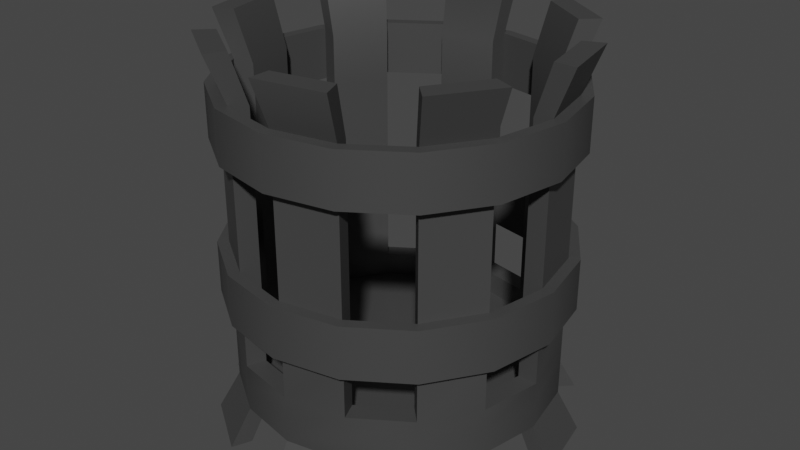 # Source: brazier2.blend  (saved by Blender 2.81.16; exported with 4.5.12 LTS)
import bpy
from mathutils import Matrix  # noqa: F401  (used for matrix-valued properties, if any)

bpy.ops.wm.read_factory_settings(use_empty=True)
scene = bpy.context.scene
scene.name = 'Scene'

# ---- collections
col_collection = bpy.data.collections.new('Collection'); scene.collection.children.link(col_collection)

# ---- materials (node trees are filled in below, after node groups)
mat_metal_001 = bpy.data.materials.new('Metal.001')
mat_metal_001.use_transparent_shadow = False

# ---- node groups
ng_auto_smooth = bpy.data.node_groups.new('Auto Smooth', 'GeometryNodeTree')
_s = ng_auto_smooth.interface.new_socket(name='Geometry', in_out='OUTPUT', socket_type='NodeSocketGeometry')
_s = ng_auto_smooth.interface.new_socket(name='Geometry', in_out='INPUT', socket_type='NodeSocketGeometry')
_s = ng_auto_smooth.interface.new_socket(name='Angle', in_out='INPUT', socket_type='NodeSocketFloat')
_s.subtype = 'ANGLE'
_s.min_value = 0.0
_s.max_value = 3.142
ng_auto_smooth.is_modifier = True
_N = ng_auto_smooth.nodes; _L = ng_auto_smooth.links
n0 = _N.new('NodeGroupOutput'); n0.name = 'Group Output'; n0.location = (480, -100)
n1 = _N.new('NodeGroupInput'); n1.name = 'Group Input'; n1.location = (-420, -300)
n2 = _N.new('NodeGroupInput'); n2.name = 'Group Input.001'; n2.location = (-60, -100)
n3 = _N.new('GeometryNodeSetShadeSmooth'); n3.name = 'Set Shade Smooth'; n3.location = (120, -100)
n3.domain = 'EDGE'
n4 = _N.new('GeometryNodeSetShadeSmooth'); n4.name = 'Set Shade Smooth.001'; n4.location = (300, -100)
n5 = _N.new('GeometryNodeInputMeshEdgeAngle'); n5.name = 'Edge Angle'; n5.location = (-420, -220)
n6 = _N.new('GeometryNodeInputEdgeSmooth'); n6.name = 'Is Edge Smooth'; n6.location = (-60, -160)
n7 = _N.new('GeometryNodeInputShadeSmooth'); n7.name = 'Is Face Smooth'; n7.location = (-240, -340)
n8 = _N.new('FunctionNodeBooleanMath'); n8.name = 'Boolean Math'; n8.location = (-60, -220)
n9 = _N.new('FunctionNodeCompare'); n9.name = 'Compare'; n9.location = (-240, -180)
n9.operation = 'LESS_EQUAL'
_L.new(n5.outputs[0], n9.inputs[0])
_L.new(n4.outputs[0], n0.inputs[0])
_L.new(n1.outputs[1], n9.inputs[1])
_L.new(n9.outputs[0], n8.inputs[0])
_L.new(n7.outputs[0], n8.inputs[1])
_L.new(n2.outputs[0], n3.inputs[0])
_L.new(n6.outputs[0], n3.inputs[1])
_L.new(n3.outputs[0], n4.inputs[0])
_L.new(n8.outputs[0], n3.inputs[2])
n0.is_active_output = True

# ---- material node trees
mat_metal_001.use_nodes = True; mat_metal_001.node_tree.nodes.clear()
_N = mat_metal_001.node_tree.nodes; _L = mat_metal_001.node_tree.links
n0 = _N.new('ShaderNodeOutputMaterial'); n0.name = 'Material Output'; n0.location = (300, 300)
n1 = _N.new('ShaderNodeBsdfPrincipled'); n1.name = 'Principled BSDF'; n1.location = (10, 300)
n1.distribution = 'GGX'
n1.subsurface_method = 'BURLEY'
n1.inputs[0].default_value = (0.05222, 0.05222, 0.05222, 1.0)
n1.inputs[3].default_value = 1.45
n1.inputs[27].default_value = (0.0, 0.0, 0.0, 1.0)
n1.inputs[28].default_value = 1.0
_L.new(n1.outputs[0], n0.inputs[0])
n0.is_active_output = True

# ---- world
world_world = bpy.data.worlds.new('World'); scene.world = world_world
world_world.use_nodes = True; world_world.node_tree.nodes.clear()
_N = world_world.node_tree.nodes; _L = world_world.node_tree.links
n0 = _N.new('ShaderNodeOutputWorld'); n0.name = 'World Output'; n0.location = (300, 300)
n1 = _N.new('ShaderNodeBackground'); n1.name = 'Background'; n1.location = (10, 300)
n1.inputs[0].default_value = (0.05088, 0.05088, 0.05088, 1.0)
_L.new(n1.outputs[0], n0.inputs[0])
n0.is_active_output = True
world_world.color = (0.05088, 0.05088, 0.05088)
world_world.use_sun_shadow = False
world_world.sun_shadow_jitter_overblur = 0.0

# ---- meshes
me_circle = bpy.data.meshes.new('Circle')
me_circle.from_pydata([(2.246e-08, 0.09512, -0.2982), (-0.1141, 0.09512, -0.2755), (-0.2109, 0.09512, -0.2109), (-0.2755, 0.09512, -0.1141), (-0.2982, 0.09512, 3.153e-08), (-0.2755, 0.09512, 0.1141), (-0.2109, 0.09512, 0.2109), (-0.1141, 0.09512, 0.2755), (-4.35e-08, 0.09512, 0.2982), (0.1141, 0.09512, 0.2755), (0.2109, 0.09512, 0.2109), (0.2755, 0.09512, 0.1141), (0.2982, 0.09512, 1.607e-08), (0.2755, 0.09512, -0.1141), (0.2109, 0.09512, -0.2109), (0.1141, 0.09512, -0.2755), (-0.1133, 0.1606, -0.2736), (1.757e-08, 0.1606, -0.2961), (-0.2094, 0.1606, -0.2094), (-0.2736, 0.1606, -0.1133), (-0.2961, 0.1606, 3.96e-08), (-0.2736, 0.1606, 0.1133), (-0.2094, 0.1606, 0.2094), (-0.1133, 0.1606, 0.2736), (-4.317e-08, 0.1606, 0.2961), (0.1133, 0.1606, 0.2736), (0.2094, 0.1606, 0.2094), (0.2736, 0.1606, 0.1133), (0.2961, 0.1606, 2.48e-08), (0.2736, 0.1606, -0.1133), (0.2094, 0.1606, -0.2094), (0.1133, 0.1606, -0.2736), (-0.159, 0.1606, -0.384), (0.0, 0.1606, -0.4156), (-0.2939, 0.1606, -0.2939), (-0.384, 0.1606, -0.159), (-0.4156, 0.1606, 3.922e-08), (-0.384, 0.1606, 0.159), (-0.2939, 0.1606, 0.2939), (-0.159, 0.1606, 0.384), (-6.275e-08, 0.1606, 0.4156), (0.159, 0.1606, 0.384), (0.2939, 0.1606, 0.2939), (0.384, 0.1606, 0.159), (0.4156, 0.1606, 1.61e-08), (0.384, 0.1606, -0.159), (0.2939, 0.1606, -0.2939), (0.159, 0.1606, -0.384), (-0.159, 0.2204, -0.384), (0.0, 0.2204, -0.4156), (-0.2939, 0.2204, -0.2939), (-0.384, 0.2204, -0.159), (-0.4156, 0.2204, 4.706e-08), (-0.384, 0.2204, 0.159), (-0.2939, 0.2204, 0.2939), (-0.159, 0.2204, 0.384), (-6.275e-08, 0.2204, 0.4156), (0.159, 0.2204, 0.384), (0.2939, 0.2204, 0.2939), (0.384, 0.2204, 0.159), (0.4156, 0.2204, 2.394e-08), (0.384, 0.2204, -0.159), (0.2939, 0.2204, -0.2939), (0.159, 0.2204, -0.384), (-0.1399, 0.2204, -0.3376), (9.139e-09, 0.2204, -0.3655), (-0.2584, 0.2204, -0.2584), (-0.3376, 0.2204, -0.1399), (-0.3655, 0.2204, 4.745e-08), (-0.3376, 0.2204, 0.1399), (-0.2584, 0.2204, 0.2584), (-0.1399, 0.2204, 0.3376), (-5.476e-08, 0.2204, 0.3655), (0.1399, 0.2204, 0.3376), (0.2584, 0.2204, 0.2584), (0.3376, 0.2204, 0.1399), (0.3655, 0.2204, 2.737e-08), (0.3376, 0.2204, -0.1399), (0.2584, 0.2204, -0.2584), (0.1399, 0.2204, -0.3376), (-0.1771, 1.008, -0.4275), (1.842e-09, 1.008, -0.4627), (-0.4275, 1.008, -0.1771), (-0.3272, 1.008, -0.3272), (-0.4275, 1.008, 0.1771), (-0.4627, 1.008, 1.533e-07), (-0.1771, 1.008, 0.4275), (-0.3272, 1.008, 0.3272), (0.1771, 1.008, 0.4275), (-6.802e-08, 1.008, 0.4627), (0.4275, 1.008, 0.1771), (0.3272, 1.008, 0.3272), (0.4275, 1.008, -0.1771), (0.4627, 1.008, 1.275e-07), (0.1771, 1.008, -0.4275), (0.3272, 1.008, -0.3272), (-0.1557, 1.008, -0.3759), (1.202e-08, 1.008, -0.4069), (-0.3759, 1.008, -0.1557), (-0.2877, 1.008, -0.2877), (-0.3759, 1.008, 0.1557), (-0.4069, 1.008, 1.537e-07), (-0.1557, 1.008, 0.3759), (-0.2877, 1.008, 0.2877), (0.1557, 1.008, 0.3759), (-5.912e-08, 1.008, 0.4069), (0.3759, 1.008, 0.1557), (0.2877, 1.008, 0.2877), (0.3759, 1.008, -0.1557), (0.4069, 1.008, 1.313e-07), (0.1557, 1.008, -0.3759), (0.2877, 1.008, -0.2877), (-0.2584, 0.3517, -0.2584), (-0.2584, 0.4831, -0.2584), (-0.2584, 0.6144, -0.2584), (-0.2584, 0.7457, -0.2584), (-0.2584, 0.8771, -0.2584), (-0.3376, 0.8771, -0.1399), (-0.3376, 0.7457, -0.1399), (-0.3376, 0.6144, -0.1399), (-0.3376, 0.4831, -0.1399), (-0.3376, 0.3517, -0.1399), (-0.2939, 0.3426, -0.2939), (-0.2939, 0.4785, -0.2939), (-0.2939, 0.6144, -0.2939), (-0.2939, 0.7503, -0.2939), (-0.2939, 0.8862, -0.2939), (-0.384, 0.8862, -0.159), (-0.384, 0.7503, -0.159), (-0.384, 0.6144, -0.159), (-0.384, 0.4785, -0.159), (-0.384, 0.3426, -0.159), (-0.384, 0.3426, 0.159), (-0.384, 0.4785, 0.159), (-0.384, 0.6144, 0.159), (-0.384, 0.7503, 0.159), (-0.384, 0.8862, 0.159), (-0.4156, 0.8862, 1.348e-07), (-0.4156, 0.7503, 1.17e-07), (-0.4156, 0.6144, 9.874e-08), (-0.4156, 0.4785, 8.132e-08), (-0.4156, 0.3426, 6.35e-08), (-0.3655, 0.3517, 6.467e-08), (-0.3655, 0.4831, 8.189e-08), (-0.3655, 0.6144, 9.912e-08), (-0.3655, 0.7457, 1.163e-07), (-0.3655, 0.8771, 1.336e-07), (-0.3376, 0.8771, 0.1399), (-0.3376, 0.7457, 0.1399), (-0.3376, 0.6144, 0.1399), (-0.3376, 0.4831, 0.1399), (-0.3376, 0.3517, 0.1399), (-0.159, 0.3426, 0.384), (-0.159, 0.4785, 0.384), (-0.159, 0.6144, 0.384), (-0.159, 0.7503, 0.384), (-0.159, 0.8862, 0.384), (-0.2939, 0.8862, 0.2939), (-0.2939, 0.7503, 0.2939), (-0.2939, 0.6144, 0.2939), (-0.2939, 0.4785, 0.2939), (-0.2939, 0.3426, 0.2939), (-0.2584, 0.3517, 0.2584), (-0.2584, 0.4831, 0.2584), (-0.2584, 0.6144, 0.2584), (-0.2584, 0.7457, 0.2584), (-0.2584, 0.8771, 0.2584), (-0.1399, 0.8771, 0.3376), (-0.1399, 0.7457, 0.3376), (-0.1399, 0.6144, 0.3376), (-0.1399, 0.4831, 0.3376), (-0.1399, 0.3517, 0.3376), (0.159, 0.3426, 0.384), (0.159, 0.4785, 0.384), (0.159, 0.6144, 0.384), (0.159, 0.7503, 0.384), (0.159, 0.8862, 0.384), (-6.193e-08, 0.8862, 0.4156), (-6.193e-08, 0.7503, 0.4156), (-6.275e-08, 0.6144, 0.4156), (-6.193e-08, 0.4785, 0.4156), (-6.193e-08, 0.3426, 0.4156), (-5.476e-08, 0.3517, 0.3655), (-5.476e-08, 0.4831, 0.3655), (-5.476e-08, 0.6144, 0.3655), (-5.476e-08, 0.7457, 0.3655), (-5.476e-08, 0.8771, 0.3655), (0.1399, 0.8771, 0.3376), (0.1399, 0.7457, 0.3376), (0.1399, 0.6144, 0.3376), (0.1399, 0.4831, 0.3376), (0.1399, 0.3517, 0.3376), (0.384, 0.3426, 0.159), (0.384, 0.4785, 0.159), (0.384, 0.6144, 0.159), (0.384, 0.7503, 0.159), (0.384, 0.8862, 0.159), (0.2939, 0.8862, 0.2939), (0.2939, 0.7503, 0.2939), (0.2939, 0.6144, 0.2939), (0.2939, 0.4785, 0.2939), (0.2939, 0.3426, 0.2939), (0.2584, 0.3517, 0.2584), (0.2584, 0.4831, 0.2584), (0.2584, 0.6144, 0.2584), (0.2584, 0.7457, 0.2584), (0.2584, 0.8771, 0.2584), (0.3376, 0.8771, 0.1399), (0.3376, 0.7457, 0.1399), (0.3376, 0.6144, 0.1399), (0.3376, 0.4831, 0.1399), (0.3376, 0.3517, 0.1399), (0.4156, 0.3426, 3.873e-08), (0.4156, 0.4785, 5.655e-08), (0.4156, 0.6144, 7.561e-08), (0.4156, 0.7503, 9.22e-08), (0.4156, 0.8862, 1.1e-07), (0.3655, 0.8771, 1.135e-07), (0.3655, 0.7457, 9.626e-08), (0.3655, 0.6144, 7.904e-08), (0.3655, 0.4831, 6.182e-08), (0.3655, 0.3517, 4.459e-08), (0.3376, 0.3517, -0.1399), (0.3376, 0.4831, -0.1399), (0.3376, 0.6144, -0.1399), (0.3376, 0.7457, -0.1399), (0.3376, 0.8771, -0.1399), (0.384, 0.8862, -0.159), (0.384, 0.7503, -0.159), (0.384, 0.6144, -0.159), (0.384, 0.4785, -0.159), (0.384, 0.3426, -0.159), (0.2939, 0.3426, -0.2939), (0.2939, 0.4785, -0.2939), (0.2939, 0.6144, -0.2939), (0.2939, 0.7503, -0.2939), (0.2939, 0.8862, -0.2939), (0.2584, 0.8771, -0.2584), (0.2584, 0.7457, -0.2584), (0.2584, 0.6144, -0.2584), (0.2584, 0.4831, -0.2584), (0.2584, 0.3517, -0.2584), (0.1399, 0.3517, -0.3376), (0.1399, 0.4831, -0.3376), (0.1399, 0.6144, -0.3376), (0.1399, 0.7457, -0.3376), (0.1399, 0.8771, -0.3376), (0.159, 0.8862, -0.384), (0.159, 0.7503, -0.384), (0.159, 0.6144, -0.384), (0.159, 0.4785, -0.384), (0.159, 0.3426, -0.384), (-0.1399, 0.3517, -0.3376), (-0.1399, 0.4831, -0.3376), (-0.1399, 0.6144, -0.3376), (-0.1399, 0.7457, -0.3376), (-0.1399, 0.8771, -0.3376), (-0.159, 0.8862, -0.384), (-0.159, 0.7503, -0.384), (-0.159, 0.6144, -0.384), (-0.159, 0.4785, -0.384), (-0.159, 0.3426, -0.384), (0.0, 0.3426, -0.4156), (0.0, 0.4785, -0.4156), (0.0, 0.6144, -0.4156), (0.0, 0.7503, -0.4156), (0.0, 0.8862, -0.4156), (9.139e-09, 0.8771, -0.3655), (9.139e-09, 0.7457, -0.3655), (9.139e-09, 0.6144, -0.3655), (9.139e-09, 0.4831, -0.3655), (9.139e-09, 0.3517, -0.3655), (-0.3143, 0.3426, -0.3143), (-0.3143, 0.4785, -0.3143), (-0.3143, 0.7503, -0.3143), (-0.3143, 0.8862, -0.3143), (-0.4107, 0.8862, -0.1701), (-0.4107, 0.7503, -0.1701), (-0.4107, 0.4785, -0.1701), (-0.4107, 0.3426, -0.1701), (-0.4107, 0.3426, 0.1701), (-0.4107, 0.4785, 0.1701), (-0.4107, 0.7503, 0.1701), (-0.4107, 0.8862, 0.1701), (-0.4445, 0.8862, 1.348e-07), (-0.4445, 0.7503, 1.17e-07), (-0.4445, 0.4785, 8.132e-08), (-0.4445, 0.3426, 6.35e-08), (-0.1701, 0.3426, 0.4107), (-0.1701, 0.4785, 0.4107), (-0.1701, 0.7503, 0.4107), (-0.1701, 0.8862, 0.4107), (-0.3143, 0.8862, 0.3143), (-0.3143, 0.7503, 0.3143), (-0.3143, 0.4785, 0.3143), (-0.3143, 0.3426, 0.3143), (0.1701, 0.3426, 0.4107), (0.1701, 0.4785, 0.4107), (0.1701, 0.7503, 0.4107), (0.1701, 0.8862, 0.4107), (-6.193e-08, 0.8862, 0.4445), (-6.193e-08, 0.7503, 0.4445), (-6.193e-08, 0.4785, 0.4445), (-6.193e-08, 0.3426, 0.4445), (0.4107, 0.3426, 0.1701), (0.4107, 0.4785, 0.1701), (0.4107, 0.7503, 0.1701), (0.4107, 0.8862, 0.1701), (0.3143, 0.8862, 0.3143), (0.3143, 0.7503, 0.3143), (0.3143, 0.4785, 0.3143), (0.3143, 0.3426, 0.3143), (0.4445, 0.3426, 3.873e-08), (0.4445, 0.4785, 5.655e-08), (0.4445, 0.7503, 9.22e-08), (0.4445, 0.8862, 1.1e-07), (0.4107, 0.8862, -0.1701), (0.4107, 0.7503, -0.1701), (0.4107, 0.4785, -0.1701), (0.4107, 0.3426, -0.1701), (0.3143, 0.3426, -0.3143), (0.3143, 0.4785, -0.3143), (0.3143, 0.7503, -0.3143), (0.3143, 0.8862, -0.3143), (0.1701, 0.8862, -0.4107), (0.1701, 0.7503, -0.4107), (0.1701, 0.4785, -0.4107), (0.1701, 0.3426, -0.4107), (-0.1701, 0.8862, -0.4107), (-0.1701, 0.7503, -0.4107), (-0.1701, 0.4785, -0.4107), (-0.1701, 0.3426, -0.4107), (6.193e-09, 0.3426, -0.4445), (6.193e-09, 0.4785, -0.4445), (6.193e-09, 0.7503, -0.4445), (6.193e-09, 0.8862, -0.4445), (-0.159, 0.09512, -0.384), (0.0, 0.09512, -0.4156), (-0.2939, 0.09512, -0.2939), (-0.384, 0.09512, -0.159), (-0.4156, 0.09512, 3.064e-08), (-0.384, 0.09512, 0.159), (-0.2939, 0.09512, 0.2939), (-0.159, 0.09512, 0.384), (-6.275e-08, 0.09512, 0.4156), (0.159, 0.09512, 0.384), (0.2939, 0.09512, 0.2939), (0.384, 0.09512, 0.159), (0.4156, 0.09512, 7.518e-09), (0.384, 0.09512, -0.159), (0.2939, 0.09512, -0.2939), (0.159, 0.09512, -0.384), (-0.159, 0.09512, -0.384), (0.0, 0.09512, -0.4156), (-0.384, 0.09512, -0.159), (-0.2939, 0.09512, -0.2939), (-0.384, 0.09512, 0.159), (-0.4156, 0.09512, 3.064e-08), (-0.159, 0.09512, 0.384), (-0.2939, 0.09512, 0.2939), (0.159, 0.09512, 0.384), (-6.275e-08, 0.09512, 0.4156), (0.384, 0.09512, 0.159), (0.2939, 0.09512, 0.2939), (0.384, 0.09512, -0.159), (0.4156, 0.09512, 7.518e-09), (0.159, 0.09512, -0.384), (0.2939, 0.09512, -0.2939), (-0.1407, 0.09512, -0.3396), (8.76e-09, 0.09512, -0.3675), (-0.3396, 0.09512, -0.1407), (-0.2599, 0.09512, -0.2599), (-0.3396, 0.09512, 0.1407), (-0.3675, 0.09512, 3.1e-08), (-0.1407, 0.09512, 0.3396), (-0.2599, 0.09512, 0.2599), (0.1407, 0.09512, 0.3396), (-5.509e-08, 0.09512, 0.3675), (0.3396, 0.09512, 0.1407), (0.2599, 0.09512, 0.2599), (0.3396, 0.09512, -0.1407), (0.3675, 0.09512, 1.08e-08), (0.1407, 0.09512, -0.3396), (0.2599, 0.09512, -0.2599), (-0.1802, -0.003365, -0.435), (2.879e-09, -0.003365, -0.4708), (-0.435, -0.003365, -0.1802), (-0.3329, -0.003365, -0.3329), (-0.435, -0.003366, 0.1802), (-0.4708, -0.003365, 2.106e-08), (-0.1802, -0.003366, 0.435), (-0.3329, -0.003366, 0.3329), (0.1802, -0.003366, 0.435), (-6.821e-08, -0.003366, 0.4708), (0.435, -0.003366, 0.1802), (0.3329, -0.003366, 0.3329), (0.435, -0.003365, -0.1802), (0.4708, -0.003365, -5.13e-09), (0.1802, -0.003365, -0.435), (0.3329, -0.003365, -0.3329), (-0.1593, -0.003365, -0.3847), (1.28e-08, -0.003365, -0.4164), (-0.3847, -0.003365, -0.1593), (-0.2944, -0.003365, -0.2944), (-0.3847, -0.003366, 0.1593), (-0.4164, -0.003365, 2.148e-08), (-0.1593, -0.003366, 0.3847), (-0.2944, -0.003366, 0.2944), (0.1593, -0.003366, 0.3847), (-5.953e-08, -0.003366, 0.4164), (0.3847, -0.003366, 0.1593), (0.2944, -0.003366, 0.2944), (0.3847, -0.003365, -0.1593), (0.4164, -0.003365, -1.409e-09), (0.1593, -0.003365, -0.3847), (0.2944, -0.003365, -0.2944), (-0.1771, 1.008, -0.4275), (1.842e-09, 1.008, -0.4627), (-0.4275, 1.008, -0.1771), (-0.3272, 1.008, -0.3272), (-0.4275, 1.008, 0.1771), (-0.4627, 1.008, 1.533e-07), (-0.1771, 1.008, 0.4275), (-0.3272, 1.008, 0.3272), (0.1771, 1.008, 0.4275), (-6.802e-08, 1.008, 0.4627), (0.4275, 1.008, 0.1771), (0.3272, 1.008, 0.3272), (0.4275, 1.008, -0.1771), (0.4627, 1.008, 1.275e-07), (0.1771, 1.008, -0.4275), (0.3272, 1.008, -0.3272), (-0.1557, 1.008, -0.3759), (1.202e-08, 1.008, -0.4069), (-0.3759, 1.008, -0.1557), (-0.2877, 1.008, -0.2877), (-0.3759, 1.008, 0.1557), (-0.4069, 1.008, 1.537e-07), (-0.1557, 1.008, 0.3759), (-0.2877, 1.008, 0.2877), (0.1557, 1.008, 0.3759), (-5.912e-08, 1.008, 0.4069), (0.3759, 1.008, 0.1557), (0.2877, 1.008, 0.2877), (0.3759, 1.008, -0.1557), (0.4069, 1.008, 1.313e-07), (0.1557, 1.008, -0.3759), (0.2877, 1.008, -0.2877), (-0.1399, 0.1606, -0.3376), (9.139e-09, 0.1606, -0.3655), (-0.2584, 0.1606, -0.2584), (-0.3376, 0.1606, -0.1399), (-0.3655, 0.1606, 3.96e-08), (-0.3376, 0.1606, 0.1399), (-0.2584, 0.1606, 0.2584), (-0.1399, 0.1606, 0.3376), (-5.476e-08, 0.1606, 0.3655), (0.1399, 0.1606, 0.3376), (0.2584, 0.1606, 0.2584), (0.3376, 0.1606, 0.1399), (0.3655, 0.1606, 1.953e-08), (0.3376, 0.1606, -0.1399), (0.2584, 0.1606, -0.2584), (0.1399, 0.1606, -0.3376), (-0.1407, 0.09512, -0.3396), (8.76e-09, 0.09512, -0.3675), (-0.2599, 0.09512, -0.2599), (-0.3396, 0.09512, -0.1407), (-0.3675, 0.09512, 3.1e-08), (-0.3396, 0.09512, 0.1407), (-0.2599, 0.09512, 0.2599), (-0.1407, 0.09512, 0.3396), (-5.509e-08, 0.09512, 0.3675), (0.1407, 0.09512, 0.3396), (0.2599, 0.09512, 0.2599), (0.3396, 0.09512, 0.1407), (0.3675, 0.09512, 1.08e-08), (0.3396, 0.09512, -0.1407), (0.2599, 0.09512, -0.2599), (0.1407, 0.09512, -0.3396)], [], [(1, 0, 15, 14, 13, 12, 11, 10, 9, 8, 7, 6, 5, 4, 3, 2), (16, 18, 19, 20, 21, 22, 23, 24, 25, 26, 27, 28, 29, 30, 31, 17), (340, 341, 37, 36), (348, 349, 45, 44), (341, 342, 38, 37), (349, 350, 46, 45), (342, 343, 39, 38), (350, 351, 47, 46), (343, 344, 40, 39), (337, 336, 32, 33), (351, 337, 33, 47), (344, 345, 41, 40), (336, 338, 34, 32), (345, 346, 42, 41), (338, 339, 35, 34), (346, 347, 43, 42), (339, 340, 36, 35), (347, 348, 44, 43), (450, 448, 64, 66), (38, 39, 55, 54), (463, 462, 78, 79), (448, 449, 65, 64), (37, 38, 54, 53), (462, 461, 77, 78), (36, 37, 53, 52), (461, 460, 76, 77), (35, 36, 52, 51), (460, 459, 75, 76), (34, 35, 51, 50), (459, 458, 74, 75), (47, 33, 49, 63), (32, 34, 50, 48), (458, 457, 73, 74), (46, 47, 63, 62), (267, 266, 417, 433), (66, 64, 48, 50), (157, 156, 422, 423), (68, 67, 51, 52), (237, 236, 431, 447), (70, 69, 53, 54), (257, 256, 432, 416), (72, 71, 55, 56), (227, 226, 444, 428), (74, 73, 57, 58), (117, 116, 435, 434), (76, 75, 59, 60), (137, 136, 420, 421), (78, 77, 61, 62), (217, 216, 429, 445), (65, 79, 63, 49), (449, 463, 79, 65), (39, 40, 56, 55), (451, 450, 66, 67), (40, 41, 57, 56), (452, 451, 67, 68), (41, 42, 58, 57), (453, 452, 68, 69), (42, 43, 59, 58), (454, 453, 69, 70), (43, 44, 60, 59), (455, 454, 70, 71), (44, 45, 61, 60), (456, 455, 71, 72), (45, 46, 62, 61), (457, 456, 72, 73), (33, 32, 48, 49), (96, 97, 81, 80), (98, 99, 83, 82), (100, 101, 85, 84), (102, 103, 87, 86), (104, 105, 89, 88), (106, 107, 91, 90), (108, 109, 93, 92), (110, 111, 95, 94), (147, 146, 437, 436), (247, 246, 446, 430), (116, 126, 419, 435), (177, 176, 424, 425), (127, 117, 434, 418), (167, 166, 439, 438), (146, 137, 421, 437), (197, 196, 426, 427), (136, 147, 436, 420), (187, 186, 441, 440), (166, 157, 423, 439), (216, 227, 428, 429), (156, 167, 438, 422), (207, 206, 443, 442), (186, 177, 425, 441), (266, 257, 416, 417), (236, 247, 430, 431), (176, 187, 440, 424), (226, 217, 445, 444), (206, 197, 427, 443), (126, 127, 418, 419), (256, 267, 433, 432), (196, 207, 442, 426), (246, 237, 447, 446), (50, 51, 131, 122), (181, 172, 296, 303), (123, 130, 129, 124), (124, 129, 128, 125), (127, 126, 275, 276), (51, 67, 121, 131), (131, 121, 120, 130), (130, 120, 119, 129), (129, 119, 118, 128), (128, 118, 117, 127), (66, 50, 122, 112), (112, 122, 123, 113), (113, 123, 124, 114), (114, 124, 125, 115), (115, 125, 126, 116), (67, 66, 112, 121), (121, 112, 113, 120), (120, 113, 114, 119), (119, 114, 115, 118), (118, 115, 116, 117), (53, 69, 151, 132), (132, 151, 150, 133), (133, 150, 149, 134), (134, 149, 148, 135), (135, 148, 147, 136), (68, 52, 141, 142), (142, 141, 140, 143), (143, 140, 139, 144), (144, 139, 138, 145), (145, 138, 137, 146), (69, 68, 142, 151), (151, 142, 143, 150), (150, 143, 144, 149), (149, 144, 145, 148), (148, 145, 146, 147), (52, 53, 132, 141), (140, 133, 134, 139), (139, 134, 135, 138), (133, 140, 286, 281), (55, 71, 171, 152), (152, 171, 170, 153), (153, 170, 169, 154), (154, 169, 168, 155), (155, 168, 167, 156), (70, 54, 161, 162), (162, 161, 160, 163), (163, 160, 159, 164), (164, 159, 158, 165), (165, 158, 157, 166), (71, 70, 162, 171), (171, 162, 163, 170), (170, 163, 164, 169), (169, 164, 165, 168), (168, 165, 166, 167), (54, 55, 152, 161), (160, 153, 154, 159), (159, 154, 155, 158), (125, 128, 277, 274), (57, 73, 191, 172), (172, 191, 190, 173), (173, 190, 189, 174), (174, 189, 188, 175), (175, 188, 187, 176), (72, 56, 181, 182), (182, 181, 180, 183), (183, 180, 179, 184), (184, 179, 178, 185), (185, 178, 177, 186), (73, 72, 182, 191), (191, 182, 183, 190), (190, 183, 184, 189), (189, 184, 185, 188), (188, 185, 186, 187), (56, 57, 172, 181), (180, 173, 174, 179), (179, 174, 175, 178), (141, 132, 280, 287), (59, 75, 211, 192), (192, 211, 210, 193), (193, 210, 209, 194), (194, 209, 208, 195), (195, 208, 207, 196), (74, 58, 201, 202), (202, 201, 200, 203), (203, 200, 199, 204), (204, 199, 198, 205), (205, 198, 197, 206), (75, 74, 202, 211), (211, 202, 203, 210), (210, 203, 204, 209), (209, 204, 205, 208), (208, 205, 206, 207), (58, 59, 192, 201), (200, 193, 194, 199), (199, 194, 195, 198), (130, 123, 273, 278), (77, 76, 221, 222), (222, 221, 220, 223), (223, 220, 219, 224), (224, 219, 218, 225), (225, 218, 217, 226), (60, 61, 231, 212), (257, 266, 335, 328), (213, 230, 229, 214), (214, 229, 228, 215), (314, 315, 307, 306), (76, 60, 212, 221), (221, 212, 213, 220), (220, 213, 214, 219), (219, 214, 215, 218), (218, 215, 216, 217), (61, 77, 222, 231), (231, 222, 223, 230), (230, 223, 224, 229), (229, 224, 225, 228), (228, 225, 226, 227), (79, 78, 241, 242), (242, 241, 240, 243), (243, 240, 239, 244), (244, 239, 238, 245), (245, 238, 237, 246), (62, 63, 251, 232), (233, 250, 249, 234), (234, 249, 248, 235), (122, 131, 279, 272), (63, 79, 242, 251), (251, 242, 243, 250), (250, 243, 244, 249), (249, 244, 245, 248), (248, 245, 246, 247), (78, 62, 232, 241), (241, 232, 233, 240), (240, 233, 234, 239), (239, 234, 235, 238), (238, 235, 236, 237), (64, 65, 271, 252), (252, 271, 270, 253), (253, 270, 269, 254), (254, 269, 268, 255), (255, 268, 267, 256), (49, 48, 261, 262), (263, 260, 259, 264), (264, 259, 258, 265), (265, 258, 329, 334), (48, 64, 252, 261), (261, 252, 253, 260), (260, 253, 254, 259), (259, 254, 255, 258), (258, 255, 256, 257), (65, 49, 262, 271), (271, 262, 263, 270), (270, 263, 264, 269), (269, 264, 265, 268), (268, 265, 266, 267), (272, 279, 278, 273), (274, 277, 276, 275), (287, 280, 281, 286), (285, 282, 283, 284), (295, 288, 289, 294), (293, 290, 291, 292), (303, 296, 297, 302), (301, 298, 299, 300), (311, 304, 305, 310), (309, 306, 307, 308), (312, 319, 318, 313), (314, 317, 316, 315), (320, 327, 326, 321), (322, 325, 324, 323), (332, 331, 330, 333), (334, 329, 328, 335), (173, 180, 302, 297), (138, 135, 282, 285), (136, 137, 284, 283), (178, 175, 298, 301), (176, 177, 300, 299), (232, 251, 327, 320), (250, 233, 321, 326), (233, 232, 231, 230), (235, 248, 325, 322), (322, 323, 316, 317), (215, 314, 306, 195), (247, 236, 323, 324), (235, 322, 317, 228), (309, 308, 299, 298), (321, 233, 230, 318), (161, 152, 288, 295), (320, 321, 318, 319), (153, 160, 294, 289), (201, 192, 304, 311), (232, 320, 319, 231), (193, 200, 310, 305), (158, 155, 290, 293), (156, 157, 292, 291), (198, 195, 306, 309), (213, 212, 192, 193), (212, 231, 319, 312), (196, 197, 308, 307), (313, 213, 193, 305), (230, 213, 313, 318), (262, 261, 331, 332), (312, 313, 305, 304), (260, 263, 333, 330), (215, 228, 317, 314), (212, 312, 304, 192), (198, 309, 298, 175), (227, 216, 315, 316), (315, 216, 196, 307), (216, 215, 195, 196), (308, 197, 176, 299), (197, 198, 175, 176), (323, 236, 227, 316), (236, 235, 228, 227), (262, 332, 327, 251), (332, 333, 326, 327), (333, 263, 250, 326), (263, 262, 251, 250), (260, 330, 273, 123), (330, 331, 272, 273), (331, 261, 122, 272), (261, 260, 123, 122), (141, 287, 279, 131), (287, 286, 278, 279), (286, 140, 130, 278), (140, 141, 131, 130), (161, 295, 280, 132), (295, 294, 281, 280), (294, 160, 133, 281), (160, 161, 132, 133), (181, 303, 288, 152), (303, 302, 289, 288), (302, 180, 153, 289), (180, 181, 152, 153), (201, 311, 296, 172), (311, 310, 297, 296), (310, 200, 173, 297), (200, 201, 172, 173), (178, 301, 290, 155), (301, 300, 291, 290), (300, 177, 156, 291), (177, 178, 155, 156), (158, 293, 282, 135), (293, 292, 283, 282), (292, 157, 136, 283), (157, 158, 135, 136), (138, 285, 277, 128), (285, 284, 276, 277), (284, 137, 127, 276), (137, 138, 128, 127), (257, 328, 275, 126), (328, 329, 274, 275), (329, 258, 125, 274), (258, 257, 126, 125), (265, 334, 325, 248), (334, 335, 324, 325), (335, 266, 247, 324), (266, 265, 248, 247), (477, 349, 364, 380), (464, 466, 338, 336), (466, 467, 370, 371), (467, 468, 340, 339), (348, 476, 381, 365), (469, 470, 342, 341), (478, 479, 382, 383), (471, 472, 344, 343), (475, 347, 362, 378), (473, 474, 346, 345), (347, 346, 363, 362), (475, 476, 348, 347), (465, 464, 368, 369), (477, 478, 350, 349), (346, 474, 379, 363), (479, 465, 337, 351), (369, 368, 400, 401), (372, 356, 388, 404), (366, 367, 399, 398), (357, 373, 405, 389), (364, 365, 397, 396), (370, 354, 386, 402), (362, 363, 395, 394), (355, 371, 403, 387), (349, 348, 365, 364), (337, 465, 369, 353), (350, 478, 383, 367), (336, 337, 353, 352), (464, 336, 352, 368), (468, 469, 372, 373), (479, 351, 366, 382), (351, 350, 367, 366), (338, 466, 371, 355), (339, 338, 355, 354), (467, 339, 354, 370), (470, 471, 374, 375), (340, 468, 373, 357), (469, 341, 356, 372), (341, 340, 357, 356), (472, 473, 376, 377), (342, 470, 375, 359), (471, 343, 358, 374), (343, 342, 359, 358), (474, 475, 378, 379), (344, 472, 377, 361), (345, 344, 361, 360), (473, 345, 360, 376), (476, 477, 380, 381), (401, 400, 384, 385), (403, 402, 386, 387), (405, 404, 388, 389), (407, 406, 390, 391), (409, 408, 392, 393), (411, 410, 394, 395), (413, 412, 396, 397), (415, 414, 398, 399), (359, 375, 407, 391), (371, 370, 402, 403), (374, 358, 390, 406), (373, 372, 404, 405), (361, 377, 409, 393), (375, 374, 406, 407), (376, 360, 392, 408), (377, 376, 408, 409), (363, 379, 411, 395), (379, 378, 410, 411), (352, 353, 385, 384), (378, 362, 394, 410), (381, 380, 412, 413), (354, 355, 387, 386), (365, 381, 413, 397), (383, 382, 414, 415), (356, 357, 389, 388), (380, 364, 396, 412), (353, 369, 401, 385), (358, 359, 391, 390), (367, 383, 415, 399), (368, 352, 384, 400), (360, 361, 393, 392), (382, 366, 398, 414), (80, 81, 417, 416), (82, 83, 419, 418), (84, 85, 421, 420), (86, 87, 423, 422), (88, 89, 425, 424), (90, 91, 427, 426), (92, 93, 429, 428), (94, 95, 431, 430), (97, 96, 432, 433), (99, 98, 434, 435), (101, 100, 436, 437), (103, 102, 438, 439), (105, 104, 440, 441), (107, 106, 442, 443), (109, 108, 444, 445), (111, 110, 446, 447), (96, 80, 416, 432), (81, 97, 433, 417), (83, 99, 435, 419), (98, 82, 418, 434), (85, 101, 437, 421), (100, 84, 420, 436), (87, 103, 439, 423), (102, 86, 422, 438), (89, 105, 441, 425), (104, 88, 424, 440), (91, 107, 443, 427), (106, 90, 426, 442), (93, 109, 445, 429), (108, 92, 428, 444), (95, 111, 447, 431), (110, 94, 430, 446), (16, 17, 449, 448), (18, 16, 448, 450), (19, 18, 450, 451), (20, 19, 451, 452), (21, 20, 452, 453), (22, 21, 453, 454), (23, 22, 454, 455), (24, 23, 455, 456), (25, 24, 456, 457), (26, 25, 457, 458), (27, 26, 458, 459), (28, 27, 459, 460), (29, 28, 460, 461), (30, 29, 461, 462), (31, 30, 462, 463), (17, 31, 463, 449), (0, 1, 464, 465), (1, 2, 466, 464), (2, 3, 467, 466), (3, 4, 468, 467), (4, 5, 469, 468), (5, 6, 470, 469), (6, 7, 471, 470), (7, 8, 472, 471), (8, 9, 473, 472), (9, 10, 474, 473), (10, 11, 475, 474), (11, 12, 476, 475), (12, 13, 477, 476), (13, 14, 478, 477), (14, 15, 479, 478), (15, 0, 465, 479)])
me_circle.polygons.foreach_set('use_smooth', [True] * 498)
_uv = me_circle.uv_layers.new(name='UVMap')
_uv.uv.foreach_set('vector', [0.0, 0.0, 0.0, 0.0, 0.0, 0.0, 0.0, 0.0, 0.0, 0.0, 0.0, 0.0, 0.0, 0.0, 0.0, 0.0, 0.0, 0.0, 0.0, 0.0, 0.0, 0.0, 0.0, 0.0, 0.0, 0.0, 0.0, 0.0, 0.0, 0.0, 0.0, 0.0, 0.0, 0.0, 0.0, 0.0, 0.0, 0.0, 0.0, 0.0, 0.0, 0.0, 0.0, 0.0, 0.0, 0.0, 0.0, 0.0, 0.0, 0.0, 0.0, 0.0, 0.0, 0.0, 0.0, 0.0, 0.0, 0.0, 0.0, 0.0, 0.0, 0.0, 0.0, 0.0, 0.0, 0.0, 0.0, 0.0, 0.0, 0.0, 0.0, 0.0, 0.0, 0.0, 0.0, 0.0, 0.0, 0.0, 0.0, 0.0, 0.0, 0.0, 0.0, 0.0, 0.0, 0.0, 0.0, 0.0, 0.0, 0.0, 0.0, 0.0, 0.0, 0.0, 0.0, 0.0, 0.0, 0.0, 0.0, 0.0, 0.0, 0.0, 0.0, 0.0, 0.0, 0.0, 0.0, 0.0, 0.0, 0.0, 0.0, 0.0, 0.0, 0.0, 0.0, 0.0, 0.0, 0.0, 0.0, 0.0, 0.0, 0.0, 0.0, 0.0, 0.0, 0.0, 0.0, 0.0, 0.0, 0.0, 0.0, 0.0, 0.0, 0.0, 0.0, 0.0, 0.0, 0.0, 0.0, 0.0, 0.0, 0.0, 0.0, 0.0, 0.0, 0.0, 0.0, 0.0, 0.0, 0.0, 0.0, 0.0, 0.0, 0.0, 0.0, 0.0, 0.0, 0.0, 0.0, 0.0, 0.0, 0.0, 0.0, 0.0, 0.0, 0.0, 0.0, 0.0, 0.0, 0.0, 0.0, 0.0, 0.0, 0.0, 0.0, 0.0, 0.0, 0.0, 0.0, 0.0, 0.0, 0.0, 0.0, 0.0, 0.0, 0.0, 0.0, 0.0, 0.0, 0.0, 0.0, 0.0, 0.0, 0.0, 0.0, 0.0, 0.0, 0.0, 0.0, 0.0, 0.0, 0.0, 0.0, 0.0, 0.0, 0.0, 0.0, 0.0, 0.0, 0.0, 0.0, 0.0, 0.0, 0.0, 0.0, 0.0, 0.0, 0.0, 0.0, 0.0, 0.0, 0.0, 0.0, 0.0, 0.0, 0.0, 0.0, 0.0, 0.0, 0.0, 0.0, 0.0, 0.0, 0.0, 0.0, 0.0, 0.0, 0.0, 0.0, 0.0, 0.0, 0.0, 0.0, 0.0, 0.0, 0.0, 0.0, 0.0, 0.0, 0.0, 0.0, 0.0, 0.0, 0.0, 0.0, 0.0, 0.0, 0.0, 0.0, 0.0, 0.0, 0.0, 0.0, 0.0, 0.0, 0.0, 0.0, 0.0, 0.0, 0.0, 0.0, 0.0, 0.0, 0.0, 0.0, 0.0, 0.0, 0.0, 0.0, 0.0, 0.0, 0.0, 0.0, 0.0, 0.0, 0.0, 0.0, 0.0, 0.0, 0.0, 0.0, 0.0, 0.0, 0.0, 0.0, 0.0, 0.0, 0.0, 0.0, 0.0, 0.0, 0.0, 0.0, 0.0, 0.0, 0.0, 0.0, 0.0, 0.0, 0.0, 0.0, 0.0, 0.0, 0.0, 0.0, 0.0, 0.0, 0.0, 0.0, 0.0, 0.0, 0.0, 0.0, 0.0, 0.0, 0.0, 0.0, 0.0, 0.0, 0.0, 0.0, 0.0, 0.0, 0.0, 0.0, 0.0, 0.0, 0.0, 0.0, 0.0, 0.0, 0.0, 0.0, 0.0, 0.0, 0.0, 0.0, 0.0, 0.0, 0.0, 0.0, 0.0, 0.0, 0.0, 0.0, 0.0, 0.0, 0.0, 0.0, 0.0, 0.0, 0.0, 0.0, 0.0, 0.0, 0.0, 0.0, 0.0, 0.0, 0.0, 0.0, 0.0, 0.0, 0.0, 0.0, 0.0, 0.0, 0.0, 0.0, 0.0, 0.0, 0.0, 0.0, 0.0, 0.0, 0.0, 0.0, 0.0, 0.0, 0.0, 0.0, 0.0, 0.0, 0.0, 0.0, 0.0, 0.0, 0.0, 0.0, 0.0, 0.0, 0.0, 0.0, 0.0, 0.0, 0.0, 0.0, 0.0, 0.0, 0.0, 0.0, 0.0, 0.0, 0.0, 0.0, 0.0, 0.0, 0.0, 0.0, 0.0, 0.0, 0.0, 0.0, 0.0, 0.0, 0.0, 0.0, 0.0, 0.0, 0.0, 0.0, 0.0, 0.0, 0.0, 0.0, 0.0, 0.0, 0.0, 0.0, 0.0, 0.0, 0.0, 0.0, 0.0, 0.0, 0.0, 0.0, 0.0, 0.0, 0.0, 0.0, 0.0, 0.0, 0.0, 0.0, 0.0, 0.0, 0.0, 0.0, 0.0, 0.0, 0.0, 0.0, 0.0, 0.0, 0.0, 0.0, 0.0, 0.0, 0.0, 0.0, 0.0, 0.0, 0.0, 0.0, 0.0, 0.0, 0.0, 0.0, 0.0, 0.0, 0.0, 0.0, 0.0, 0.0, 0.0, 0.0, 0.0, 0.0, 0.0, 0.0, 0.0, 0.0, 0.0, 0.0, 0.0, 0.0, 0.0, 0.0, 0.0, 0.0, 0.0, 0.0, 0.0, 0.0, 0.0, 0.0, 0.0, 0.0, 0.0, 0.0, 0.0, 0.0, 0.0, 0.0, 0.0, 0.0, 0.0, 0.0, 0.0, 0.0, 0.0, 0.0, 0.0, 0.0, 0.0, 0.0, 0.0, 0.0, 0.0, 0.0, 0.0, 0.0, 0.0, 0.0, 0.0, 0.0, 0.0, 0.0, 0.0, 0.0, 0.0, 0.0, 0.0, 0.0, 0.0, 0.0, 0.0, 0.0, 0.0, 0.0, 0.0, 0.0, 0.0, 0.0, 0.0, 0.0, 0.0, 0.0, 0.0, 0.0, 0.0, 0.0, 0.0, 0.0, 0.0, 0.0, 0.0, 0.0, 0.0, 0.0, 0.0, 0.0, 0.0, 0.0, 0.0, 0.0, 0.0, 0.0, 0.0, 0.0, 0.0, 0.0, 0.0, 0.0, 0.0, 0.0, 0.0, 0.0, 0.0, 0.0, 0.0, 0.0, 0.0, 0.0, 0.0, 0.0, 0.0, 0.0, 0.0, 0.0, 0.0, 0.0, 0.0, 0.0, 0.0, 0.0, 0.0, 0.0, 0.0, 0.0, 0.0, 0.0, 0.0, 0.0, 0.0, 0.0, 0.0, 0.0, 0.0, 0.0, 0.0, 0.0, 0.0, 0.0, 0.0, 0.0, 0.0, 0.0, 0.0, 0.0, 0.0, 0.0, 0.0, 0.0, 0.0, 0.0, 0.0, 0.0, 0.0, 0.0, 0.0, 0.0, 0.0, 0.0, 0.0, 0.0, 0.0, 0.0, 0.0, 0.0, 0.0, 0.0, 0.0, 0.0, 0.0, 0.0, 0.0, 0.0, 0.0, 0.0, 0.0, 0.0, 0.0, 0.0, 0.0, 0.0, 0.0, 0.0, 0.0, 0.0, 0.0, 0.0, 0.0, 0.0, 0.0, 0.0, 0.0, 0.0, 0.0, 0.0, 0.0, 0.0, 0.0, 0.0, 0.0, 0.0, 0.0, 0.0, 0.0, 0.0, 0.0, 0.0, 0.0, 0.0, 0.0, 0.0, 0.0, 0.0, 0.0, 0.0, 0.0, 0.0, 0.0, 0.0, 0.0, 0.0, 0.0, 0.0, 0.0, 0.0, 0.0, 0.0, 0.0, 0.0, 0.0, 0.0, 0.0, 0.0, 0.0, 0.0, 0.0, 0.0, 0.0, 0.0, 0.0, 0.0, 0.0, 0.0, 0.0, 0.0, 0.0, 0.0, 0.0, 0.0, 0.0, 0.0, 0.0, 0.0, 0.0, 0.0, 0.0, 0.0, 0.0, 0.0, 0.0, 0.0, 0.0, 0.0, 0.0, 0.0, 0.0, 0.0, 0.0, 0.0, 0.0, 0.0, 0.0, 0.0, 0.0, 0.0, 0.0, 0.0, 0.0, 0.0, 0.0, 0.0, 0.0, 0.0, 0.0, 0.0, 0.0, 0.0, 0.0, 0.0, 0.0, 0.0, 0.0, 0.0, 0.0, 0.0, 0.0, 0.0, 0.0, 0.0, 0.0, 0.0, 0.0, 0.0, 0.0, 0.0, 0.0, 0.0, 0.0, 0.0, 0.0, 0.0, 0.0, 0.0, 0.0, 0.0, 0.0, 0.0, 0.0, 0.0, 0.0, 0.0, 0.0, 0.0, 0.0, 0.0, 0.0, 0.0, 0.0, 0.0, 0.0, 0.0, 0.0, 0.0, 0.0, 0.0, 0.0, 0.0, 0.0, 0.0, 0.0, 0.0, 0.0, 0.0, 0.0, 0.0, 0.0, 0.0, 0.0, 0.0, 0.0, 0.0, 0.0, 0.0, 0.0, 0.0, 0.0, 0.0, 0.0, 0.0, 0.0, 0.0, 0.0, 0.0, 0.0, 0.0, 0.0, 0.0, 0.0, 0.0, 0.0, 0.0, 0.0, 0.0, 0.0, 0.0, 0.0, 0.0, 0.0, 0.0, 0.0, 0.0, 0.0, 0.0, 0.0, 0.0, 0.0, 0.0, 0.0, 0.0, 0.0, 0.0, 0.0, 0.0, 0.0, 0.0, 0.0, 0.0, 0.0, 0.0, 0.0, 0.0, 0.0, 0.0, 0.0, 0.0, 0.0, 0.0, 0.0, 0.0, 0.0, 0.0, 0.0, 0.0, 0.0, 0.0, 0.0, 0.0, 0.0, 0.0, 0.0, 0.0, 0.0, 0.0, 0.0, 0.0, 0.0, 0.0, 0.0, 0.0, 0.0, 0.0, 0.0, 0.0, 0.0, 0.0, 0.0, 0.0, 0.0, 0.0, 0.0, 0.0, 0.0, 0.0, 0.0, 0.0, 0.0, 0.0, 0.0, 0.0, 0.0, 0.0, 0.0, 0.0, 0.0, 0.0, 0.0, 0.0, 0.0, 0.0, 0.0, 0.0, 0.0, 0.0, 0.0, 0.0, 0.0, 0.0, 0.0, 0.0, 0.0, 0.0, 0.0, 0.0, 0.0, 0.0, 0.0, 0.0, 0.0, 0.0, 0.0, 0.0, 0.0, 0.0, 0.0, 0.0, 0.0, 0.0, 0.0, 0.0, 0.0, 0.0, 0.0, 0.0, 0.0, 0.0, 0.0, 0.0, 0.0, 0.0, 0.0, 0.0, 0.0, 0.0, 0.0, 0.0, 0.0, 0.0, 0.0, 0.0, 0.0, 0.0, 0.0, 0.0, 0.0, 0.0, 0.0, 0.0, 0.0, 0.0, 0.0, 0.0, 0.0, 0.0, 0.0, 0.0, 0.0, 0.0, 0.0, 0.0, 0.0, 0.0, 0.0, 0.0, 0.0, 0.0, 0.0, 0.0, 0.0, 0.0, 0.0, 0.0, 0.0, 0.0, 0.0, 0.0, 0.0, 0.0, 0.0, 0.0, 0.0, 0.0, 0.0, 0.0, 0.0, 0.0, 0.0, 0.0, 0.0, 0.0, 0.0, 0.0, 0.0, 0.0, 0.0, 0.0, 0.0, 0.0, 0.0, 0.0, 0.0, 0.0, 0.0, 0.0, 0.0, 0.0, 0.0, 0.0, 0.0, 0.0, 0.0, 0.0, 0.0, 0.0, 0.0, 0.0, 0.0, 0.0, 0.0, 0.0, 0.0, 0.0, 0.0, 0.0, 0.0, 0.0, 0.0, 0.0, 0.0, 0.0, 0.0, 0.0, 0.0, 0.0, 0.0, 0.0, 0.0, 0.0, 0.0, 0.0, 0.0, 0.0, 0.0, 0.0, 0.0, 0.0, 0.0, 0.0, 0.0, 0.0, 0.0, 0.0, 0.0, 0.0, 0.0, 0.0, 0.0, 0.0, 0.0, 0.0, 0.0, 0.0, 0.0, 0.0, 0.0, 0.0, 0.0, 0.0, 0.0, 0.0, 0.0, 0.0, 0.0, 0.0, 0.0, 0.0, 0.0, 0.0, 0.0, 0.0, 0.0, 0.0, 0.0, 0.0, 0.0, 0.0, 0.0, 0.0, 0.0, 0.0, 0.0, 0.0, 0.0, 0.0, 0.0, 0.0, 0.0, 0.0, 0.0, 0.0, 0.0, 0.0, 0.0, 0.0, 0.0, 0.0, 0.0, 0.0, 0.0, 0.0, 0.0, 0.0, 0.0, 0.0, 0.0, 0.0, 0.0, 0.0, 0.0, 0.0, 0.0, 0.0, 0.0, 0.0, 0.0, 0.0, 0.0, 0.0, 0.0, 0.0, 0.0, 0.0, 0.0, 0.0, 0.0, 0.0, 0.0, 0.0, 0.0, 0.0, 0.0, 0.0, 0.0, 0.0, 0.0, 0.0, 0.0, 0.0, 0.0, 0.0, 0.0, 0.0, 0.0, 0.0, 0.0, 0.0, 0.0, 0.0, 0.0, 0.0, 0.0, 0.0, 0.0, 0.0, 0.0, 0.0, 0.0, 0.0, 0.0, 0.0, 0.0, 0.0, 0.0, 0.0, 0.0, 0.0, 0.0, 0.0, 0.0, 0.0, 0.0, 0.0, 0.0, 0.0, 0.0, 0.0, 0.0, 0.0, 0.0, 0.0, 0.0, 0.0, 0.0, 0.0, 0.0, 0.0, 0.0, 0.0, 0.0, 0.0, 0.0, 0.0, 0.0, 0.0, 0.0, 0.0, 0.0, 0.0, 0.0, 0.0, 0.0, 0.0, 0.0, 0.0, 0.0, 0.0, 0.0, 0.0, 0.0, 0.0, 0.0, 0.0, 0.0, 0.0, 0.0, 0.0, 0.0, 0.0, 0.0, 0.0, 0.0, 0.0, 0.0, 0.0, 0.0, 0.0, 0.0, 0.0, 0.0, 0.0, 0.0, 0.0, 0.0, 0.0, 0.0, 0.0, 0.0, 0.0, 0.0, 0.0, 0.0, 0.0, 0.0, 0.0, 0.0, 0.0, 0.0, 0.0, 0.0, 0.0, 0.0, 0.0, 0.0, 0.0, 0.0, 0.0, 0.0, 0.0, 0.0, 0.0, 0.0, 0.0, 0.0, 0.0, 0.0, 0.0, 0.0, 0.0, 0.0, 0.0, 0.0, 0.0, 0.0, 0.0, 0.0, 0.0, 0.0, 0.0, 0.0, 0.0, 0.0, 0.0, 0.0, 0.0, 0.0, 0.0, 0.0, 0.0, 0.0, 0.0, 0.0, 0.0, 0.0, 0.0, 0.0, 0.0, 0.0, 0.0, 0.0, 0.0, 0.0, 0.0, 0.0, 0.0, 0.0, 0.0, 0.0, 0.0, 0.0, 0.0, 0.0, 0.0, 0.0, 0.0, 0.0, 0.0, 0.0, 0.0, 0.0, 0.0, 0.0, 0.0, 0.0, 0.0, 0.0, 0.0, 0.0, 0.0, 0.0, 0.0, 0.0, 0.0, 0.0, 0.0, 0.0, 0.0, 0.0, 0.0, 0.0, 0.0, 0.0, 0.0, 0.0, 0.0, 0.0, 0.0, 0.0, 0.0, 0.0, 0.0, 0.0, 0.0, 0.0, 0.0, 0.0, 0.0, 0.0, 0.0, 0.0, 0.0, 0.0, 0.0, 0.0, 0.0, 0.0, 0.0, 0.0, 0.0, 0.0, 0.0, 0.0, 0.0, 0.0, 0.0, 0.0, 0.0, 0.0, 0.0, 0.0, 0.0, 0.0, 0.0, 0.0, 0.0, 0.0, 0.0, 0.0, 0.0, 0.0, 0.0, 0.0, 0.0, 0.0, 0.0, 0.0, 0.0, 0.0, 0.0, 0.0, 0.0, 0.0, 0.0, 0.0, 0.0, 0.0, 0.0, 0.0, 0.0, 0.0, 0.0, 0.0, 0.0, 0.0, 0.0, 0.0, 0.0, 0.0, 0.0, 0.0, 0.0, 0.0, 0.0, 0.0, 0.0, 0.0, 0.0, 0.0, 0.0, 0.0, 0.0, 0.0, 0.0, 0.0, 0.0, 0.0, 0.0, 0.0, 0.0, 0.0, 0.0, 0.0, 0.0, 0.0, 0.0, 0.0, 0.0, 0.0, 0.0, 0.0, 0.0, 0.0, 0.0, 0.0, 0.0, 0.0, 0.0, 0.0, 0.0, 0.0, 0.0, 0.0, 0.0, 0.0, 0.0, 0.0, 0.0, 0.0, 0.0, 0.0, 0.0, 0.0, 0.0, 0.0, 0.0, 0.0, 0.0, 0.0, 0.0, 0.0, 0.0, 0.0, 0.0, 0.0, 0.0, 0.0, 0.0, 0.0, 0.0, 0.0, 0.0, 0.0, 0.0, 0.0, 0.0, 0.0, 0.0, 0.0, 0.0, 0.0, 0.0, 0.0, 0.0, 0.0, 0.0, 0.0, 0.0, 0.0, 0.0, 0.0, 0.0, 0.0, 0.0, 0.0, 0.0, 0.0, 0.0, 0.0, 0.0, 0.0, 0.0, 0.0, 0.0, 0.0, 0.0, 0.0, 0.0, 0.0, 0.0, 0.0, 0.0, 0.0, 0.0, 0.0, 0.0, 0.0, 0.0, 0.0, 0.0, 0.0, 0.0, 0.0, 0.0, 0.0, 0.0, 0.0, 0.0, 0.0, 0.0, 0.0, 0.0, 0.0, 0.0, 0.0, 0.0, 0.0, 0.0, 0.0, 0.0, 0.0, 0.0, 0.0, 0.0, 0.0, 0.0, 0.0, 0.0, 0.0, 0.0, 0.0, 0.0, 0.0, 0.0, 0.0, 0.0, 0.0, 0.0, 0.0, 0.0, 0.0, 0.0, 0.0, 0.0, 0.0, 0.0, 0.0, 0.0, 0.0, 0.0, 0.0, 0.0, 0.0, 0.0, 0.0, 0.0, 0.0, 0.0, 0.0, 0.0, 0.0, 0.0, 0.0, 0.0, 0.0, 0.0, 0.0, 0.0, 0.0, 0.0, 0.0, 0.0, 0.0, 0.0, 0.0, 0.0, 0.0, 0.0, 0.0, 0.0, 0.0, 0.0, 0.0, 0.0, 0.0, 0.0, 0.0, 0.0, 0.0, 0.0, 0.0, 0.0, 0.0, 0.0, 0.0, 0.0, 0.0, 0.0, 0.0, 0.0, 0.0, 0.0, 0.0, 0.0, 0.0, 0.0, 0.0, 0.0, 0.0, 0.0, 0.0, 0.0, 0.0, 0.0, 0.0, 0.0, 0.0, 0.0, 0.0, 0.0, 0.0, 0.0, 0.0, 0.0, 0.0, 0.0, 0.0, 0.0, 0.0, 0.0, 0.0, 0.0, 0.0, 0.0, 0.0, 0.0, 0.0, 0.0, 0.0, 0.0, 0.0, 0.0, 0.0, 0.0, 0.0, 0.0, 0.0, 0.0, 0.0, 0.0, 0.0, 0.0, 0.0, 0.0, 0.0, 0.0, 0.0, 0.0, 0.0, 0.0, 0.0, 0.0, 0.0, 0.0, 0.0, 0.0, 0.0, 0.0, 0.0, 0.0, 0.0, 0.0, 0.0, 0.0, 0.0, 0.0, 0.0, 0.0, 0.0, 0.0, 0.0, 0.0, 0.0, 0.0, 0.0, 0.0, 0.0, 0.0, 0.0, 0.0, 0.0, 0.0, 0.0, 0.0, 0.0, 0.0, 0.0, 0.0, 0.0, 0.0, 0.0, 0.0, 0.0, 0.0, 0.0, 0.0, 0.0, 0.0, 0.0, 0.0, 0.0, 0.0, 0.0, 0.0, 0.0, 0.0, 0.0, 0.0, 0.0, 0.0, 0.0, 0.0, 0.0, 0.0, 0.0, 0.0, 0.0, 0.0, 0.0, 0.0, 0.0, 0.0, 0.0, 0.0, 0.0, 0.0, 0.0, 0.0, 0.0, 0.0, 0.0, 0.0, 0.0, 0.0, 0.0, 0.0, 0.0, 0.0, 0.0, 0.0, 0.0, 0.0, 0.0, 0.0, 0.0, 0.0, 0.0, 0.0, 0.0, 0.0, 0.0, 0.0, 0.0, 0.0, 0.0, 0.0, 0.0, 0.0, 0.0, 0.0, 0.0, 0.0, 0.0, 0.0, 0.0, 0.0, 0.0, 0.0, 0.0, 0.0, 0.0, 0.0, 0.0, 0.0, 0.0, 0.0, 0.0, 0.0, 0.0, 0.0, 0.0, 0.0, 0.0, 0.0, 0.0, 0.0, 0.0, 0.0, 0.0, 0.0, 0.0, 0.0, 0.0, 0.0, 0.0, 0.0, 0.0, 0.0, 0.0, 0.0, 0.0, 0.0, 0.0, 0.0, 0.0, 0.0, 0.0, 0.0, 0.0, 0.0, 0.0, 0.0, 0.0, 0.0, 0.0, 0.0, 0.0, 0.0, 0.0, 0.0, 0.0, 0.0, 0.0, 0.0, 0.0, 0.0, 0.0, 0.0, 0.0, 0.0, 0.0, 0.0, 0.0, 0.0, 0.0, 0.0, 0.0, 0.0, 0.0, 0.0, 0.0, 0.0, 0.0, 0.0, 0.0, 0.0, 0.0, 0.0, 0.0, 0.0, 0.0, 0.0, 0.0, 0.0, 0.0, 0.0, 0.0, 0.0, 0.0, 0.0, 0.0, 0.0, 0.0, 0.0, 0.0, 0.0, 0.0, 0.0, 0.0, 0.0, 0.0, 0.0, 0.0, 0.0, 0.0, 0.0, 0.0, 0.0, 0.0, 0.0, 0.0, 0.0, 0.0, 0.0, 0.0, 0.0, 0.0, 0.0, 0.0, 0.0, 0.0, 0.0, 0.0, 0.0, 0.0, 0.0, 0.0, 0.0, 0.0, 0.0, 0.0, 0.0, 0.0, 0.0, 0.0, 0.0, 0.0, 0.0, 0.0, 0.0, 0.0, 0.0, 0.0, 0.0, 0.0, 0.0, 0.0, 0.0, 0.0, 0.0, 0.0, 0.0, 0.0, 0.0, 0.0, 0.0, 0.0, 0.0, 0.0, 0.0, 0.0, 0.0, 0.0, 0.0, 0.0, 0.0, 0.0, 0.0, 0.0, 0.0, 0.0, 0.0, 0.0, 0.0, 0.0, 0.0, 0.0, 0.0, 0.0, 0.0, 0.0, 0.0, 0.0, 0.0, 0.0, 0.0, 0.0, 0.0, 0.0, 0.0, 0.0, 0.0, 0.0, 0.0, 0.0, 0.0, 0.0, 0.0, 0.0, 0.0, 0.0, 0.0, 0.0, 0.0, 0.0, 0.0, 0.0, 0.0, 0.0, 0.0, 0.0, 0.0, 0.0, 0.0, 0.0, 0.0, 0.0, 0.0, 0.0, 0.0, 0.0, 0.0, 0.0, 0.0, 0.0, 0.0, 0.0, 0.0, 0.0, 0.0, 0.0, 0.0, 0.0, 0.0, 0.0, 0.0, 0.0, 0.0, 0.0, 0.0, 0.0, 0.0, 0.0, 0.0, 0.0, 0.0, 0.0, 0.0, 0.0, 0.0, 0.0, 0.0, 0.0, 0.0, 0.0, 0.0, 0.0, 0.0, 0.0, 0.0, 0.0, 0.0, 0.0, 0.0, 0.0, 0.0, 0.0, 0.0, 0.0, 0.0, 0.0, 0.0, 0.0, 0.0, 0.0, 0.0, 0.0, 0.0, 0.0, 0.0, 0.0, 0.0, 0.0, 0.0, 0.0, 0.0, 0.0, 0.0, 0.0, 0.0, 0.0, 0.0, 0.0, 0.0, 0.0, 0.0, 0.0, 0.0, 0.0, 0.0, 0.0, 0.0, 0.0, 0.0, 0.0, 0.0, 0.0, 0.0, 0.0, 0.0, 0.0, 0.0, 0.0, 0.0, 0.0, 0.0, 0.0, 0.0, 0.0, 0.0, 0.0, 0.0, 0.0, 0.0, 0.0, 0.0, 0.0, 0.0, 0.0, 0.0, 0.0, 0.0, 0.0, 0.0, 0.0, 0.0, 0.0, 0.0, 0.0, 0.0, 0.0, 0.0, 0.0, 0.0, 0.0, 0.0, 0.0, 0.0, 0.0, 0.0, 0.0, 0.0, 0.0, 0.0, 0.0, 0.0, 0.0, 0.0, 0.0, 0.0, 0.0, 0.0, 0.0, 0.0, 0.0, 0.0, 0.0, 0.0, 0.0, 0.0, 0.0, 0.0, 0.0, 0.0, 0.0, 0.0, 0.0, 0.0, 0.0, 0.0, 0.0, 0.0, 0.0, 0.0, 0.0, 0.0, 0.0, 0.0, 0.0, 0.0, 0.0, 0.0, 0.0, 0.0, 0.0, 0.0, 0.0, 0.0, 0.0, 0.0, 0.0, 0.0, 0.0, 0.0, 0.0, 0.0, 0.0, 0.0, 0.0, 0.0, 0.0, 0.0, 0.0, 0.0, 0.0, 0.0, 0.0, 0.0, 0.0, 0.0, 0.0, 0.0, 0.0, 0.0, 0.0, 0.0, 0.0, 0.0, 0.0, 0.0, 0.0, 0.0, 0.0, 0.0, 0.0, 0.0, 0.0, 0.0, 0.0, 0.0, 0.0, 0.0, 0.0, 0.0, 0.0, 0.0, 0.0, 0.0, 0.0, 0.0, 0.0, 0.0, 0.0, 0.0, 0.0, 0.0, 0.0, 0.0, 0.0, 0.0, 0.0, 0.0, 0.0, 0.0, 0.0, 0.0, 0.0, 0.0, 0.0, 0.0, 0.0, 0.0, 0.0, 0.0, 0.0, 0.0, 0.0, 0.0, 0.0, 0.0, 0.0, 0.0, 0.0, 0.0, 0.0, 0.0, 0.0, 0.0, 0.0, 0.0, 0.0, 0.0, 0.0, 0.0, 0.0, 0.0, 0.0, 0.0, 0.0, 0.0, 0.0, 0.0, 0.0, 0.0, 0.0, 0.0, 0.0, 0.0, 0.0, 0.0, 0.0, 0.0, 0.0, 0.0, 0.0, 0.0, 0.0, 0.0, 0.0, 0.0, 0.0, 0.0, 0.0, 0.0, 0.0, 0.0, 0.0, 0.0, 0.0, 0.0, 0.0, 0.0, 0.0, 0.0, 0.0, 0.0, 0.0, 0.0, 0.0, 0.0, 0.0, 0.0, 0.0, 0.0, 0.0, 0.0, 0.0, 0.0, 0.0, 0.0, 0.0, 0.0, 0.0, 0.0, 0.0, 0.0, 0.0, 0.0, 0.0, 0.0, 0.0, 0.0, 0.0, 0.0, 0.0, 0.0, 0.0, 0.0, 0.0, 0.0, 0.0, 0.0, 0.0, 0.0, 0.0, 0.0, 0.0, 0.0, 0.0, 0.0, 0.0, 0.0, 0.0, 0.0, 0.0, 0.0, 0.0, 0.0, 0.0, 0.0, 0.0, 0.0, 0.0, 0.0, 0.0, 0.0, 0.0, 0.0, 0.0, 0.0, 0.0, 0.0, 0.0, 0.0, 0.0, 0.0, 0.0, 0.0, 0.0, 0.0, 0.0, 0.0, 0.0, 0.0, 0.0, 0.0, 0.0, 0.0, 0.0, 0.0, 0.0, 0.0, 0.0, 0.0, 0.0, 0.0, 0.0, 0.0, 0.0, 0.0, 0.0, 0.0, 0.0, 0.0, 0.0, 0.0, 0.0, 0.0, 0.0, 0.0, 0.0, 0.0, 0.0, 0.0, 0.0, 0.0, 0.0, 0.0, 0.0, 0.0, 0.0, 0.0, 0.0, 0.0, 0.0, 0.0, 0.0, 0.0, 0.0, 0.0, 0.0, 0.0, 0.0, 0.0, 0.0, 0.0, 0.0, 0.0, 0.0, 0.0, 0.0, 0.0, 0.0, 0.0, 0.0, 0.0, 0.0, 0.0, 0.0, 0.0, 0.0, 0.0, 0.0, 0.0, 0.0, 0.0, 0.0, 0.0, 0.0, 0.0, 0.0, 0.0, 0.0, 0.0, 0.0, 0.0, 0.0, 0.0, 0.0, 0.0, 0.0, 0.0, 0.0, 0.0, 0.0, 0.0, 0.0, 0.0, 0.0, 0.0, 0.0, 0.0, 0.0, 0.0, 0.0, 0.0, 0.0, 0.0, 0.0, 0.0, 0.0, 0.0, 0.0, 0.0, 0.0, 0.0, 0.0, 0.0, 0.0, 0.0, 0.0, 0.0, 0.0, 0.0, 0.0, 0.0, 0.0, 0.0, 0.0, 0.0, 0.0, 0.0, 0.0, 0.0, 0.0, 0.0, 0.0, 0.0, 0.0, 0.0, 0.0, 0.0, 0.0, 0.0, 0.0, 0.0, 0.0, 0.0, 0.0, 0.0, 0.0, 0.0, 0.0, 0.0, 0.0, 0.0, 0.0, 0.0, 0.0, 0.0, 0.0, 0.0, 0.0, 0.0, 0.0, 0.0, 0.0, 0.0, 0.0, 0.0, 0.0, 0.0, 0.0, 0.0, 0.0, 0.0, 0.0, 0.0, 0.0, 0.0, 0.0, 0.0, 0.0, 0.0, 0.0, 0.0, 0.0, 0.0, 0.0, 0.0, 0.0, 0.0, 0.0, 0.0, 0.0, 0.0, 0.0, 0.0, 0.0, 0.0, 0.0, 0.0, 0.0, 0.0, 0.0, 0.0, 0.0, 0.0, 0.0, 0.0, 0.0, 0.0, 0.0, 0.0, 0.0, 0.0, 0.0, 0.0, 0.0, 0.0, 0.0, 0.0, 0.0, 0.0, 0.0, 0.0, 0.0, 0.0, 0.0, 0.0, 0.0, 0.0, 0.0, 0.0, 0.0, 0.0, 0.0, 0.0, 0.0, 0.0, 0.0, 0.0, 0.0, 0.0, 0.0, 0.0, 0.0, 0.0, 0.0, 0.0, 0.0, 0.0, 0.0, 0.0, 0.0, 0.0, 0.0, 0.0, 0.0, 0.0, 0.0, 0.0, 0.0, 0.0, 0.0, 0.0, 0.0, 0.0, 0.0, 0.0, 0.0, 0.0, 0.0, 0.0, 0.0, 0.0, 0.0, 0.0, 0.0, 0.0, 0.0, 0.0, 0.0, 0.0, 0.0, 0.0, 0.0, 0.0, 0.0, 0.0, 0.0, 0.0, 0.0, 0.0, 0.0, 0.0, 0.0, 0.0, 0.0, 0.0, 0.0, 0.0, 0.0, 0.0, 0.0, 0.0, 0.0, 0.0, 0.0, 0.0, 0.0, 0.0, 0.0, 0.0, 0.0, 0.0, 0.0, 0.0, 0.0, 0.0, 0.0, 0.0, 0.0, 0.0, 0.0, 0.0, 0.0, 0.0, 0.0, 0.0, 0.0, 0.0, 0.0, 0.0, 0.0, 0.0, 0.0, 0.0, 0.0, 0.0, 0.0, 0.0, 0.0, 0.0, 0.0, 0.0, 0.0, 0.0, 0.0, 0.0, 0.0, 0.0, 0.0, 0.0, 0.0, 0.0, 0.0, 0.0, 0.0, 0.0, 0.0, 0.0, 0.0, 0.0, 0.0, 0.0, 0.0, 0.0, 0.0, 0.0, 0.0, 0.0, 0.0, 0.0, 0.0, 0.0, 0.0, 0.0, 0.0, 0.0, 0.0, 0.0, 0.0, 0.0, 0.0, 0.0, 0.0, 0.0, 0.0, 0.0, 0.0, 0.0, 0.0, 0.0, 0.0, 0.0, 0.0, 0.0, 0.0, 0.0, 0.0, 0.0, 0.0, 0.0, 0.0, 0.0, 0.0, 0.0, 0.0, 0.0, 0.0, 0.0, 0.0, 0.0, 0.0, 0.0, 0.0, 0.0, 0.0, 0.0, 0.0, 0.0, 0.0, 0.0, 0.0, 0.0, 0.0, 0.0, 0.0, 0.0, 0.0, 0.0, 0.0, 0.0, 0.0, 0.0, 0.0, 0.0, 0.0, 0.0, 0.0, 0.0, 0.0, 0.0, 0.0, 0.0, 0.0, 0.0, 0.0, 0.0, 0.0, 0.0, 0.0, 0.0, 0.0, 0.0, 0.0, 0.0, 0.0, 0.0, 0.0, 0.0, 0.0, 0.0, 0.0, 0.0, 0.0, 0.0, 0.0, 0.0, 0.0, 0.0, 0.0, 0.0, 0.0, 0.0, 0.0, 0.0, 0.0, 0.0, 0.0, 0.0, 0.0, 0.0, 0.0, 0.0, 0.0, 0.0, 0.0, 0.0, 0.0, 0.0, 0.0, 0.0, 0.0, 0.0, 0.0, 0.0, 0.0, 0.0, 0.0, 0.0, 0.0, 0.0, 0.0, 0.0, 0.0, 0.0, 0.0, 0.0, 0.0, 0.0, 0.0, 0.0, 0.0, 0.0, 0.0, 0.0, 0.0, 0.0, 0.0, 0.0, 0.0, 0.0, 0.0, 0.0, 0.0, 0.0, 0.0, 0.0, 0.0, 0.0, 0.0, 0.0, 0.0, 0.0, 0.0, 0.0, 0.0, 0.0, 0.0, 0.0, 0.0, 0.0, 0.0, 0.0, 0.0, 0.0, 0.0, 0.0, 0.0, 0.0, 0.0, 0.0, 0.0, 0.0, 0.0, 0.0, 0.0, 0.0, 0.0, 0.0, 0.0, 0.0, 0.0, 0.0, 0.0, 0.0, 0.0, 0.0, 0.0, 0.0, 0.0, 0.0, 0.0, 0.0, 0.0, 0.0, 0.0, 0.0, 0.0, 0.0, 0.0, 0.0, 0.0, 0.0, 0.0, 0.0, 0.0, 0.0, 0.0, 0.0, 0.0, 0.0, 0.0, 0.0, 0.0, 0.0, 0.0, 0.0, 0.0, 0.0, 0.0, 0.0, 0.0, 0.0, 0.0, 0.0, 0.0, 0.0, 0.0, 0.0, 0.0, 0.0, 0.0, 0.0, 0.0, 0.0, 0.0, 0.0, 0.0, 0.0, 0.0, 0.0, 0.0, 0.0, 0.0, 0.0, 0.0, 0.0, 0.0, 0.0, 0.0, 0.0, 0.0, 0.0, 0.0, 0.0, 0.0, 0.0, 0.0, 0.0, 0.0, 0.0, 0.0, 0.0, 0.0, 0.0, 0.0, 0.0, 0.0, 0.0, 0.0, 0.0, 0.0, 0.0, 0.0, 0.0, 0.0, 0.0, 0.0, 0.0, 0.0, 0.0, 0.0, 0.0, 0.0, 0.0, 0.0, 0.0, 0.0, 0.0, 0.0, 0.0, 0.0, 0.0, 0.0, 0.0, 0.0, 0.0, 0.0, 0.0, 0.0, 0.0, 0.0, 0.0, 0.0, 0.0, 0.0, 0.0, 0.0, 0.0, 0.0, 0.0, 0.0, 0.0, 0.0, 0.0, 0.0, 0.0, 0.0, 0.0, 0.0, 0.0, 0.0, 0.0, 0.0, 0.0, 0.0, 0.0, 0.0, 0.0, 0.0, 0.0, 0.0, 0.0, 0.0, 0.0, 0.0, 0.0, 0.0, 0.0, 0.0, 0.0, 0.0, 0.0, 0.0, 0.0, 0.0, 0.0, 0.0, 0.0, 0.0, 0.0, 0.0, 0.0, 0.0, 0.0, 0.0, 0.0, 0.0, 0.0, 0.0, 0.0, 0.0, 0.0, 0.0, 0.0, 0.0, 0.0, 0.0, 0.0, 0.0, 0.0, 0.0, 0.0, 0.0, 0.0, 0.0, 0.0, 0.0, 0.0, 0.0, 0.0, 0.0, 0.0, 0.0, 0.0, 0.0, 0.0, 0.0, 0.0, 0.0, 0.0, 0.0, 0.0, 0.0, 0.0, 0.0, 0.0, 0.0, 0.0, 0.0, 0.0, 0.0, 0.0, 0.0, 0.0, 0.0, 0.0, 0.0, 0.0, 0.0, 0.0, 0.0, 0.0, 0.0, 0.0, 0.0, 0.0, 0.0, 0.0, 0.0, 0.0, 0.0, 0.0, 0.0, 0.0, 0.0, 0.0, 0.0, 0.0, 0.0, 0.0, 0.0, 0.0, 0.0, 0.0, 0.0, 0.0, 0.0, 0.0, 0.0, 0.0, 0.0, 0.0, 0.0, 0.0, 0.0, 0.0, 0.0, 0.0, 0.0, 0.0, 0.0, 0.0, 0.0, 0.0, 0.0, 0.0, 0.0, 0.0, 0.0, 0.0, 0.0, 0.0, 0.0, 0.0, 0.0, 0.0, 0.0, 0.0, 0.0, 0.0, 0.0, 0.0, 0.0, 0.0, 0.0, 0.0, 0.0, 0.0, 0.0, 0.0, 0.0, 0.0, 0.0, 0.0, 0.0, 0.0, 0.0, 0.0, 0.0, 0.0, 0.0, 0.0, 0.0, 0.0, 0.0, 0.0, 0.0, 0.0, 0.0, 0.0, 0.0, 0.0, 0.0, 0.0, 0.0, 0.0, 0.0, 0.0, 0.0, 0.0, 0.0, 0.0, 0.0, 0.0, 0.0, 0.0, 0.0, 0.0, 0.0, 0.0, 0.0, 0.0, 0.0, 0.0, 0.0, 0.0, 0.0, 0.0, 0.0, 0.0, 0.0, 0.0, 0.0, 0.0, 0.0, 0.0, 0.0, 0.0, 0.0, 0.0, 0.0, 0.0, 0.0, 0.0, 0.0, 0.0, 0.0, 0.0, 0.0, 0.0, 0.0, 0.0, 0.0, 0.0, 0.0, 0.0, 0.0, 0.0, 0.0, 0.0, 0.0, 0.0, 0.0, 0.0, 0.0, 0.0, 0.0, 0.0, 0.0, 0.0, 0.0, 0.0, 0.0, 0.0, 0.0, 0.0, 0.0, 0.0, 0.0, 0.0, 0.0, 0.0, 0.0, 0.0, 0.0, 0.0, 0.0, 0.0, 0.0, 0.0, 0.0, 0.0, 0.0, 0.0, 0.0, 0.0, 0.0, 0.0, 0.0, 0.0, 0.0, 0.0, 0.0, 0.0, 0.0, 0.0, 0.0, 0.0, 0.0, 0.0, 0.0, 0.0, 0.0, 0.0, 0.0, 0.0, 0.0, 0.0, 0.0, 0.0, 0.0, 0.0, 0.0, 0.0, 0.0, 0.0, 0.0, 0.0, 0.0, 0.0, 0.0, 0.0, 0.0, 0.0, 0.0, 0.0, 0.0, 0.0, 0.0, 0.0, 0.0, 0.0, 0.0, 0.0, 0.0, 0.0, 0.0, 0.0, 0.0, 0.0, 0.0, 0.0, 0.0, 0.0, 0.0, 0.0, 0.0, 0.0, 0.0, 0.0, 0.0, 0.0, 0.0, 0.0, 0.0, 0.0, 0.0, 0.0, 0.0, 0.0, 0.0, 0.0, 0.0, 0.0, 0.0, 0.0, 0.0, 0.0, 0.0, 0.0, 0.0, 0.0, 0.0, 0.0, 0.0, 0.0, 0.0, 0.0, 0.0, 0.0, 0.0, 0.0, 0.0, 0.0, 0.0, 0.0, 0.0, 0.0, 0.0, 0.0, 0.0, 0.0, 0.0, 0.0, 0.0, 0.0, 0.0, 0.0, 0.0, 0.0, 0.0, 0.0, 0.0, 0.0, 0.0, 0.0, 0.0, 0.0, 0.0, 0.0, 0.0, 0.0, 0.0, 0.0, 0.0, 0.0, 0.0, 0.0, 0.0, 0.0, 0.0, 0.0, 0.0, 0.0, 0.0, 0.0, 0.0, 0.0, 0.0, 0.0, 0.0, 0.0, 0.0, 0.0, 0.0, 0.0, 0.0, 0.0, 0.0, 0.0, 0.0, 0.0, 0.0, 0.0, 0.0, 0.0, 0.0, 0.0, 0.0, 0.0, 0.0, 0.0, 0.0, 0.0, 0.0, 0.0, 0.0, 0.0, 0.0, 0.0, 0.0, 0.0, 0.0, 0.0, 0.0, 0.0, 0.0, 0.0, 0.0, 0.0, 0.0, 0.0, 0.0, 0.0, 0.0, 0.0, 0.0, 0.0, 0.0, 0.0, 0.0, 0.0, 0.0, 0.0, 0.0, 0.0, 0.0, 0.0, 0.0, 0.0, 0.0, 0.0, 0.0, 0.0, 0.0, 0.0, 0.0, 0.0, 0.0, 0.0, 0.0, 0.0, 0.0, 0.0, 0.0, 0.0, 0.0, 0.0, 0.0, 0.0, 0.0, 0.0, 0.0, 0.0, 0.0, 0.0, 0.0, 0.0, 0.0, 0.0, 0.0, 0.0, 0.0, 0.0, 0.0, 0.0, 0.0, 0.0, 0.0, 0.0, 0.0, 0.0, 0.0, 0.0, 0.0, 0.0, 0.0, 0.0, 0.0, 0.0, 0.0, 0.0, 0.0, 0.0, 0.0, 0.0, 0.0, 0.0, 0.0, 0.0, 0.0, 0.0, 0.0, 0.0, 0.0, 0.0, 0.0, 0.0, 0.0, 0.0, 0.0, 0.0, 0.0, 0.0, 0.0, 0.0, 0.0, 0.0, 0.0, 0.0, 0.0, 0.0, 0.0, 0.0, 0.0, 0.0, 0.0, 0.0, 0.0, 0.0, 0.0, 0.0, 0.0, 0.0, 0.0, 0.0, 0.0, 0.0, 0.0, 0.0, 0.0, 0.0, 0.0, 0.0, 0.0, 0.0, 0.0, 0.0, 0.0, 0.0, 0.0, 0.0, 0.0, 0.0, 0.0, 0.0, 0.0, 0.0, 0.0, 0.0, 0.0, 0.0, 0.0, 0.0, 0.0, 0.0, 0.0, 0.0, 0.0, 0.0, 0.0, 0.0, 0.0, 0.0, 0.0, 0.0, 0.0, 0.0, 0.0, 0.0, 0.0, 0.0, 0.0, 0.0, 0.0, 0.0, 0.0, 0.0, 0.0, 0.0, 0.0, 0.0, 0.0, 0.0, 0.0, 0.0, 0.0, 0.0, 0.0, 0.0, 0.0, 0.0, 0.0, 0.0, 0.0, 0.0, 0.0, 0.0, 0.0, 0.0, 0.0, 0.0, 0.0, 0.0, 0.0, 0.0, 0.0, 0.0, 0.0, 0.0, 0.0, 0.0, 0.0, 0.0, 0.0, 0.0, 0.0, 0.0, 0.0, 0.0, 0.0, 0.0, 0.0, 0.0, 0.0, 0.0, 0.0, 0.0, 0.0, 0.0, 0.0, 0.0, 0.0, 0.0, 0.0, 0.0, 0.0, 0.0, 0.0, 0.0, 0.0, 0.0, 0.0, 0.0, 0.0, 0.0, 0.0, 0.0, 0.0, 0.0, 0.0, 0.0, 0.0, 0.0, 0.0, 0.0, 0.0, 0.0, 0.0, 0.0, 0.0, 0.0, 0.0, 0.0, 0.0, 0.0, 0.0, 0.0, 0.0, 0.0, 0.0, 0.0, 0.0, 0.0, 0.0, 0.0, 0.0, 0.0, 0.0, 0.0, 0.0, 0.0, 0.0, 0.0, 0.0, 0.0, 0.0, 0.0, 0.0, 0.0, 0.0, 0.0, 0.0, 0.0, 0.0, 0.0, 0.0, 0.0, 0.0, 0.0, 0.0, 0.0, 0.0, 0.0, 0.0, 0.0, 0.0, 0.0, 0.0, 0.0, 0.0, 0.0, 0.0, 0.0, 0.0, 0.0, 0.0, 0.0, 0.0, 0.0, 0.0, 0.0, 0.0, 0.0, 0.0, 0.0, 0.0, 0.0, 0.0, 0.0, 0.0, 0.0, 0.0, 0.0, 0.0, 0.0, 0.0, 0.0, 0.0, 0.0, 0.0, 0.0, 0.0, 0.0, 0.0, 0.0, 0.0, 0.0, 0.0, 0.0, 0.0, 0.0, 0.0, 0.0, 0.0, 0.0, 0.0, 0.0, 0.0, 0.0, 0.0, 0.0, 0.0, 0.0, 0.0, 0.0, 0.0, 0.0, 0.0, 0.0, 0.0, 0.0, 0.0, 0.0, 0.0, 0.0, 0.0, 0.0, 0.0, 0.0, 0.0, 0.0, 0.0, 0.0, 0.0])
me_circle.materials.append(mat_metal_001)
me_circle.use_remesh_fix_poles = True
me_circle.use_remesh_preserve_attributes = False
me_circle.use_mirror_vertex_groups = False
me_circle.update()

# ---- objects
ob_brazier = bpy.data.objects.new('Brazier', me_circle)

# ---- transforms, parenting, visibility, modifiers, constraints
ob_brazier.location = (0.0, 0.0, 0.0)
ob_brazier.delta_rotation_euler = (1.571, -0.0, 0.0)
ob_brazier.lineart.crease_threshold = 0.0
_m = ob_brazier.modifiers.new('Auto Smooth', 'NODES')
_m.node_group = ng_auto_smooth
_gi = [s.identifier for s in ng_auto_smooth.interface.items_tree if s.item_type == 'SOCKET' and s.in_out == 'INPUT']
_m[_gi[1]] = 0.5236  # Angle

# ---- collection membership
col_collection.objects.link(ob_brazier)

# ---- scene / render settings (as saved in the file)
scene.frame_start = 1; scene.frame_end = 250; scene.frame_set(1)
scene.render.engine = 'BLENDER_EEVEE_NEXT'
scene.cycles.use_denoising = False
scene.cycles.samples = 128
scene.cycles.sampling_pattern = 'TABULATED_SOBOL'
scene.cycles.use_adaptive_sampling = False
scene.cycles.use_light_tree = False
scene.view_settings.view_transform = 'Filmic'
bpy.context.view_layer.update()

# ---- added for rendering (the .blend has no active camera and no usable light): camera, sun
cam_auto = bpy.data.cameras.new('AutoCamera')
cam_auto.lens = 50.0
cam_auto.sensor_width = 36.0
cam_auto.clip_end = 1000.0
ob_auto_camera = bpy.data.objects.new('AutoCamera', cam_auto)
scene.collection.objects.link(ob_auto_camera)
ob_auto_camera.location = (1.54735, -1.85681, 1.74041)
ob_auto_camera.rotation_euler = (1.09748, -7.21219e-08, 0.694738)
scene.camera = ob_auto_camera
light_auto_sun = bpy.data.lights.new('AutoSun', 'SUN')
light_auto_sun.energy = 3.0
light_auto_sun.angle = 0.0523599
ob_auto_sun = bpy.data.objects.new('AutoSun', light_auto_sun)
scene.collection.objects.link(ob_auto_sun)
ob_auto_sun.rotation_euler = (0.872665, 0.174533, 0.523599)
bpy.context.view_layer.update()
